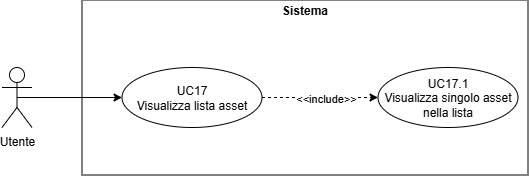

The diagram above was exported from draw.io. Its source (the exported page's mxGraphModel, read from the mxfile embedded in the PNG):
<mxGraphModel dx="808" dy="429" grid="1" gridSize="10" guides="1" tooltips="1" connect="1" arrows="1" fold="1" page="1" pageScale="1" pageWidth="827" pageHeight="1169" math="0" shadow="0">
  <root>
    <mxCell id="0" />
    <mxCell id="1" parent="0" />
    <mxCell id="eCnjy3rfQKE7FaCtNh8h-1" parent="1" style="verticalAlign=top;align=left;overflow=fill;html=1;whiteSpace=wrap;fontColor=#000000;" value="&lt;p style=&quot;margin:0px;margin-top:4px;text-align:center;&quot;&gt;&lt;b&gt;Sistema&lt;/b&gt;&lt;/p&gt;" vertex="1">
      <mxGeometry height="175" width="446" x="344" y="300" as="geometry" />
    </mxCell>
    <mxCell id="eCnjy3rfQKE7FaCtNh8h-2" edge="1" parent="1" source="eCnjy3rfQKE7FaCtNh8h-3" style="edgeStyle=orthogonalEdgeStyle;rounded=0;orthogonalLoop=1;jettySize=auto;html=1;exitX=0.5;exitY=0.5;exitDx=0;exitDy=0;exitPerimeter=0;entryX=0;entryY=0.5;entryDx=0;entryDy=0;" target="eCnjy3rfQKE7FaCtNh8h-4">
      <mxGeometry relative="1" as="geometry" />
    </mxCell>
    <mxCell id="eCnjy3rfQKE7FaCtNh8h-3" parent="1" style="shape=umlActor;verticalLabelPosition=bottom;verticalAlign=top;html=1;outlineConnect=0;" value="Utente" vertex="1">
      <mxGeometry height="60" width="30" x="264" y="367.5" as="geometry" />
    </mxCell>
    <mxCell id="eCnjy3rfQKE7FaCtNh8h-6" edge="1" parent="1" source="eCnjy3rfQKE7FaCtNh8h-4" style="edgeStyle=orthogonalEdgeStyle;rounded=0;orthogonalLoop=1;jettySize=auto;html=1;exitX=1;exitY=0.5;exitDx=0;exitDy=0;entryX=0;entryY=0.5;entryDx=0;entryDy=0;dashed=1;" target="eCnjy3rfQKE7FaCtNh8h-5">
      <mxGeometry relative="1" as="geometry" />
    </mxCell>
    <mxCell id="eCnjy3rfQKE7FaCtNh8h-7" connectable="0" parent="eCnjy3rfQKE7FaCtNh8h-6" style="edgeLabel;html=1;align=center;verticalAlign=middle;resizable=0;points=[];" value="&amp;lt;&amp;lt;include&amp;gt;&amp;gt;" vertex="1">
      <mxGeometry relative="1" x="0.101" y="-1" as="geometry">
        <mxPoint as="offset" />
      </mxGeometry>
    </mxCell>
    <mxCell id="eCnjy3rfQKE7FaCtNh8h-4" parent="1" style="ellipse;html=1;whiteSpace=wrap;" value="UC17&lt;div&gt;&lt;span style=&quot;background-color: transparent; color: light-dark(rgb(0, 0, 0), rgb(255, 255, 255));&quot;&gt;Visualizza lista asset&lt;/span&gt;&lt;/div&gt;" vertex="1">
      <mxGeometry height="60" width="140" x="384" y="367.5" as="geometry" />
    </mxCell>
    <mxCell id="eCnjy3rfQKE7FaCtNh8h-5" parent="1" style="ellipse;html=1;whiteSpace=wrap;" value="UC17.1&lt;div&gt;Visualizza singolo asset&lt;/div&gt;&lt;div&gt;nella lista&lt;/div&gt;" vertex="1">
      <mxGeometry height="60" width="140" x="640" y="367.5" as="geometry" />
    </mxCell>
  </root>
</mxGraphModel>